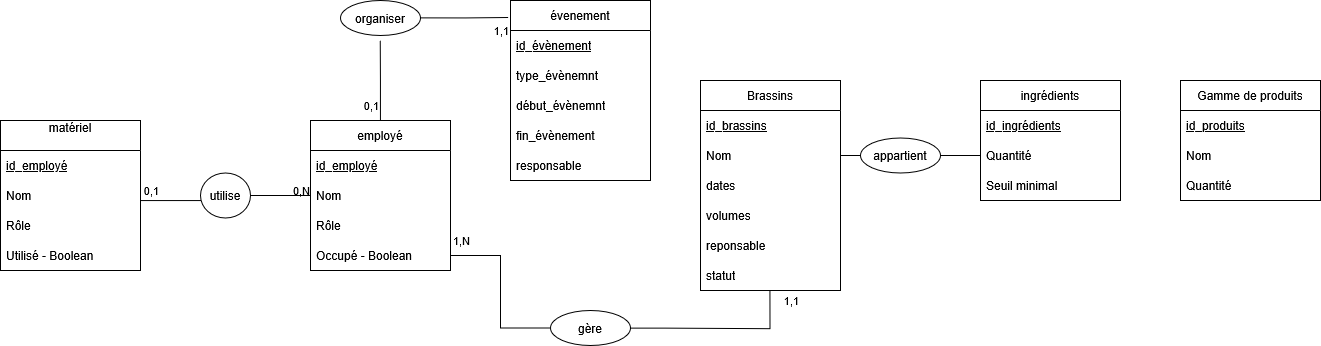

The diagram above was exported from draw.io. Its source (the exported page's mxGraphModel, read from the mxfile embedded in the PNG):
<mxGraphModel dx="2216" dy="759" grid="1" gridSize="10" guides="1" tooltips="1" connect="1" arrows="1" fold="1" page="1" pageScale="1" pageWidth="827" pageHeight="1169" math="0" shadow="0">
  <root>
    <mxCell id="0" />
    <mxCell id="1" parent="0" />
    <mxCell id="sRu-TZW6PHGM4_nH7StV-4" parent="1" style="swimlane;fontStyle=0;childLayout=stackLayout;horizontal=1;startSize=30;horizontalStack=0;resizeParent=1;resizeParentMax=0;resizeLast=0;collapsible=1;marginBottom=0;whiteSpace=wrap;html=1;" value="Brassins" vertex="1">
      <mxGeometry height="210" width="140" x="180" y="210" as="geometry" />
    </mxCell>
    <mxCell id="sRu-TZW6PHGM4_nH7StV-5" parent="sRu-TZW6PHGM4_nH7StV-4" style="text;strokeColor=none;fillColor=none;align=left;verticalAlign=middle;spacingLeft=4;spacingRight=4;overflow=hidden;points=[[0,0.5],[1,0.5]];portConstraint=eastwest;rotatable=0;whiteSpace=wrap;html=1;fontStyle=4" value="id_brassins" vertex="1">
      <mxGeometry height="30" width="140" y="30" as="geometry" />
    </mxCell>
    <mxCell id="sRu-TZW6PHGM4_nH7StV-6" parent="sRu-TZW6PHGM4_nH7StV-4" style="text;strokeColor=none;fillColor=none;align=left;verticalAlign=middle;spacingLeft=4;spacingRight=4;overflow=hidden;points=[[0,0.5],[1,0.5]];portConstraint=eastwest;rotatable=0;whiteSpace=wrap;html=1;" value="Nom" vertex="1">
      <mxGeometry height="30" width="140" y="60" as="geometry" />
    </mxCell>
    <mxCell id="sRu-TZW6PHGM4_nH7StV-7" parent="sRu-TZW6PHGM4_nH7StV-4" style="text;strokeColor=none;fillColor=none;align=left;verticalAlign=middle;spacingLeft=4;spacingRight=4;overflow=hidden;points=[[0,0.5],[1,0.5]];portConstraint=eastwest;rotatable=0;whiteSpace=wrap;html=1;" value="dates" vertex="1">
      <mxGeometry height="30" width="140" y="90" as="geometry" />
    </mxCell>
    <mxCell id="sRu-TZW6PHGM4_nH7StV-8" parent="sRu-TZW6PHGM4_nH7StV-4" style="text;strokeColor=none;fillColor=none;align=left;verticalAlign=middle;spacingLeft=4;spacingRight=4;overflow=hidden;points=[[0,0.5],[1,0.5]];portConstraint=eastwest;rotatable=0;whiteSpace=wrap;html=1;" value="volumes" vertex="1">
      <mxGeometry height="30" width="140" y="120" as="geometry" />
    </mxCell>
    <mxCell id="sRu-TZW6PHGM4_nH7StV-9" parent="sRu-TZW6PHGM4_nH7StV-4" style="text;strokeColor=none;fillColor=none;align=left;verticalAlign=middle;spacingLeft=4;spacingRight=4;overflow=hidden;points=[[0,0.5],[1,0.5]];portConstraint=eastwest;rotatable=0;whiteSpace=wrap;html=1;" value="reponsable" vertex="1">
      <mxGeometry height="30" width="140" y="150" as="geometry" />
    </mxCell>
    <mxCell id="sRu-TZW6PHGM4_nH7StV-10" parent="sRu-TZW6PHGM4_nH7StV-4" style="text;strokeColor=none;fillColor=none;align=left;verticalAlign=middle;spacingLeft=4;spacingRight=4;overflow=hidden;points=[[0,0.5],[1,0.5]];portConstraint=eastwest;rotatable=0;whiteSpace=wrap;html=1;" value="statut" vertex="1">
      <mxGeometry height="30" width="140" y="180" as="geometry" />
    </mxCell>
    <mxCell id="sRu-TZW6PHGM4_nH7StV-11" parent="1" style="swimlane;fontStyle=0;childLayout=stackLayout;horizontal=1;startSize=30;horizontalStack=0;resizeParent=1;resizeParentMax=0;resizeLast=0;collapsible=1;marginBottom=0;whiteSpace=wrap;html=1;" value="ingrédients" vertex="1">
      <mxGeometry height="120" width="140" x="460" y="210" as="geometry" />
    </mxCell>
    <mxCell id="sRu-TZW6PHGM4_nH7StV-12" parent="sRu-TZW6PHGM4_nH7StV-11" style="text;strokeColor=none;fillColor=none;align=left;verticalAlign=middle;spacingLeft=4;spacingRight=4;overflow=hidden;points=[[0,0.5],[1,0.5]];portConstraint=eastwest;rotatable=0;whiteSpace=wrap;html=1;fontStyle=4" value="id_ingrédients" vertex="1">
      <mxGeometry height="30" width="140" y="30" as="geometry" />
    </mxCell>
    <mxCell id="sRu-TZW6PHGM4_nH7StV-13" parent="sRu-TZW6PHGM4_nH7StV-11" style="text;strokeColor=none;fillColor=none;align=left;verticalAlign=middle;spacingLeft=4;spacingRight=4;overflow=hidden;points=[[0,0.5],[1,0.5]];portConstraint=eastwest;rotatable=0;whiteSpace=wrap;html=1;" value="Quantité" vertex="1">
      <mxGeometry height="30" width="140" y="60" as="geometry" />
    </mxCell>
    <mxCell id="sRu-TZW6PHGM4_nH7StV-22" parent="sRu-TZW6PHGM4_nH7StV-11" style="text;strokeColor=none;fillColor=none;align=left;verticalAlign=middle;spacingLeft=4;spacingRight=4;overflow=hidden;points=[[0,0.5],[1,0.5]];portConstraint=eastwest;rotatable=0;whiteSpace=wrap;html=1;" value="Seuil minimal" vertex="1">
      <mxGeometry height="30" width="140" y="90" as="geometry" />
    </mxCell>
    <mxCell id="sRu-TZW6PHGM4_nH7StV-25" parent="1" style="swimlane;fontStyle=0;childLayout=stackLayout;horizontal=1;startSize=30;horizontalStack=0;resizeParent=1;resizeParentMax=0;resizeLast=0;collapsible=1;marginBottom=0;whiteSpace=wrap;html=1;" value="Gamme de produits" vertex="1">
      <mxGeometry height="120" width="140" x="660" y="210" as="geometry" />
    </mxCell>
    <mxCell id="sRu-TZW6PHGM4_nH7StV-26" parent="sRu-TZW6PHGM4_nH7StV-25" style="text;strokeColor=none;fillColor=none;align=left;verticalAlign=middle;spacingLeft=4;spacingRight=4;overflow=hidden;points=[[0,0.5],[1,0.5]];portConstraint=eastwest;rotatable=0;whiteSpace=wrap;html=1;fontStyle=4" value="id_produits" vertex="1">
      <mxGeometry height="30" width="140" y="30" as="geometry" />
    </mxCell>
    <mxCell id="sRu-TZW6PHGM4_nH7StV-27" parent="sRu-TZW6PHGM4_nH7StV-25" style="text;strokeColor=none;fillColor=none;align=left;verticalAlign=middle;spacingLeft=4;spacingRight=4;overflow=hidden;points=[[0,0.5],[1,0.5]];portConstraint=eastwest;rotatable=0;whiteSpace=wrap;html=1;" value="Nom" vertex="1">
      <mxGeometry height="30" width="140" y="60" as="geometry" />
    </mxCell>
    <mxCell id="sRu-TZW6PHGM4_nH7StV-28" parent="sRu-TZW6PHGM4_nH7StV-25" style="text;strokeColor=none;fillColor=none;align=left;verticalAlign=middle;spacingLeft=4;spacingRight=4;overflow=hidden;points=[[0,0.5],[1,0.5]];portConstraint=eastwest;rotatable=0;whiteSpace=wrap;html=1;" value="Quantité" vertex="1">
      <mxGeometry height="30" width="140" y="90" as="geometry" />
    </mxCell>
    <mxCell id="sRu-TZW6PHGM4_nH7StV-30" parent="1" style="swimlane;fontStyle=0;childLayout=stackLayout;horizontal=1;startSize=30;horizontalStack=0;resizeParent=1;resizeParentMax=0;resizeLast=0;collapsible=1;marginBottom=0;whiteSpace=wrap;html=1;" value="évenement" vertex="1">
      <mxGeometry height="180" width="140" x="-10" y="130" as="geometry" />
    </mxCell>
    <mxCell id="sRu-TZW6PHGM4_nH7StV-31" parent="sRu-TZW6PHGM4_nH7StV-30" style="text;strokeColor=none;fillColor=none;align=left;verticalAlign=middle;spacingLeft=4;spacingRight=4;overflow=hidden;points=[[0,0.5],[1,0.5]];portConstraint=eastwest;rotatable=0;whiteSpace=wrap;html=1;fontStyle=4" value="id_évènement" vertex="1">
      <mxGeometry height="30" width="140" y="30" as="geometry" />
    </mxCell>
    <mxCell id="sRu-TZW6PHGM4_nH7StV-32" parent="sRu-TZW6PHGM4_nH7StV-30" style="text;strokeColor=none;fillColor=none;align=left;verticalAlign=middle;spacingLeft=4;spacingRight=4;overflow=hidden;points=[[0,0.5],[1,0.5]];portConstraint=eastwest;rotatable=0;whiteSpace=wrap;html=1;" value="type_évènemnt" vertex="1">
      <mxGeometry height="30" width="140" y="60" as="geometry" />
    </mxCell>
    <mxCell id="sRu-TZW6PHGM4_nH7StV-33" parent="sRu-TZW6PHGM4_nH7StV-30" style="text;strokeColor=none;fillColor=none;align=left;verticalAlign=middle;spacingLeft=4;spacingRight=4;overflow=hidden;points=[[0,0.5],[1,0.5]];portConstraint=eastwest;rotatable=0;whiteSpace=wrap;html=1;" value="début_évènemnt" vertex="1">
      <mxGeometry height="30" width="140" y="90" as="geometry" />
    </mxCell>
    <mxCell id="sRu-TZW6PHGM4_nH7StV-34" parent="sRu-TZW6PHGM4_nH7StV-30" style="text;strokeColor=none;fillColor=none;align=left;verticalAlign=middle;spacingLeft=4;spacingRight=4;overflow=hidden;points=[[0,0.5],[1,0.5]];portConstraint=eastwest;rotatable=0;whiteSpace=wrap;html=1;" value="fin_évènement" vertex="1">
      <mxGeometry height="30" width="140" y="120" as="geometry" />
    </mxCell>
    <mxCell id="sRu-TZW6PHGM4_nH7StV-57" parent="sRu-TZW6PHGM4_nH7StV-30" style="text;strokeColor=none;fillColor=none;align=left;verticalAlign=middle;spacingLeft=4;spacingRight=4;overflow=hidden;points=[[0,0.5],[1,0.5]];portConstraint=eastwest;rotatable=0;whiteSpace=wrap;html=1;" value="responsable" vertex="1">
      <mxGeometry height="30" width="140" y="150" as="geometry" />
    </mxCell>
    <mxCell id="sRu-TZW6PHGM4_nH7StV-66" edge="1" parent="1" source="sRu-TZW6PHGM4_nH7StV-38" style="edgeStyle=orthogonalEdgeStyle;rounded=0;orthogonalLoop=1;jettySize=auto;html=1;exitX=0.5;exitY=0;exitDx=0;exitDy=0;endArrow=none;endFill=0;">
      <mxGeometry relative="1" as="geometry">
        <mxPoint x="-140.20000000000005" y="170" as="targetPoint" />
      </mxGeometry>
    </mxCell>
    <mxCell id="sRu-TZW6PHGM4_nH7StV-68" connectable="0" parent="sRu-TZW6PHGM4_nH7StV-66" style="edgeLabel;html=1;align=center;verticalAlign=middle;resizable=0;points=[];" value="0,1" vertex="1">
      <mxGeometry relative="1" x="-0.5773" y="3" as="geometry">
        <mxPoint x="-7" y="2" as="offset" />
      </mxGeometry>
    </mxCell>
    <mxCell id="sRu-TZW6PHGM4_nH7StV-70" connectable="0" parent="sRu-TZW6PHGM4_nH7StV-66" style="edgeLabel;html=1;align=center;verticalAlign=middle;resizable=0;points=[];" value="1,1" vertex="1">
      <mxGeometry relative="1" x="-0.5773" y="3" as="geometry">
        <mxPoint x="123" y="-73" as="offset" />
      </mxGeometry>
    </mxCell>
    <mxCell id="sRu-TZW6PHGM4_nH7StV-75" connectable="0" parent="sRu-TZW6PHGM4_nH7StV-66" style="edgeLabel;html=1;align=center;verticalAlign=middle;resizable=0;points=[];" value="1,N" vertex="1">
      <mxGeometry relative="1" x="-0.5773" y="3" as="geometry">
        <mxPoint x="83" y="137" as="offset" />
      </mxGeometry>
    </mxCell>
    <mxCell id="sRu-TZW6PHGM4_nH7StV-76" connectable="0" parent="sRu-TZW6PHGM4_nH7StV-66" style="edgeLabel;html=1;align=center;verticalAlign=middle;resizable=0;points=[];" value="1,1" vertex="1">
      <mxGeometry relative="1" x="-0.5773" y="3" as="geometry">
        <mxPoint x="413" y="197" as="offset" />
      </mxGeometry>
    </mxCell>
    <mxCell id="sRu-TZW6PHGM4_nH7StV-78" connectable="0" parent="sRu-TZW6PHGM4_nH7StV-66" style="edgeLabel;html=1;align=center;verticalAlign=middle;resizable=0;points=[];" value="0,N" vertex="1">
      <mxGeometry relative="1" x="-0.5773" y="3" as="geometry">
        <mxPoint x="-77" y="87" as="offset" />
      </mxGeometry>
    </mxCell>
    <mxCell id="sRu-TZW6PHGM4_nH7StV-79" connectable="0" parent="sRu-TZW6PHGM4_nH7StV-66" style="edgeLabel;html=1;align=center;verticalAlign=middle;resizable=0;points=[];" value="0,1" vertex="1">
      <mxGeometry relative="1" x="-0.5773" y="3" as="geometry">
        <mxPoint x="-227" y="87" as="offset" />
      </mxGeometry>
    </mxCell>
    <mxCell id="sRu-TZW6PHGM4_nH7StV-38" parent="1" style="swimlane;fontStyle=0;childLayout=stackLayout;horizontal=1;startSize=30;horizontalStack=0;resizeParent=1;resizeParentMax=0;resizeLast=0;collapsible=1;marginBottom=0;whiteSpace=wrap;html=1;" value="employé" vertex="1">
      <mxGeometry height="150" width="140" x="-210" y="250" as="geometry" />
    </mxCell>
    <mxCell id="sRu-TZW6PHGM4_nH7StV-39" parent="sRu-TZW6PHGM4_nH7StV-38" style="text;strokeColor=none;fillColor=none;align=left;verticalAlign=middle;spacingLeft=4;spacingRight=4;overflow=hidden;points=[[0,0.5],[1,0.5]];portConstraint=eastwest;rotatable=0;whiteSpace=wrap;html=1;fontStyle=4" value="id_employé" vertex="1">
      <mxGeometry height="30" width="140" y="30" as="geometry" />
    </mxCell>
    <mxCell id="sRu-TZW6PHGM4_nH7StV-40" parent="sRu-TZW6PHGM4_nH7StV-38" style="text;strokeColor=none;fillColor=none;align=left;verticalAlign=middle;spacingLeft=4;spacingRight=4;overflow=hidden;points=[[0,0.5],[1,0.5]];portConstraint=eastwest;rotatable=0;whiteSpace=wrap;html=1;" value="Nom" vertex="1">
      <mxGeometry height="30" width="140" y="60" as="geometry" />
    </mxCell>
    <mxCell id="sRu-TZW6PHGM4_nH7StV-41" parent="sRu-TZW6PHGM4_nH7StV-38" style="text;strokeColor=none;fillColor=none;align=left;verticalAlign=middle;spacingLeft=4;spacingRight=4;overflow=hidden;points=[[0,0.5],[1,0.5]];portConstraint=eastwest;rotatable=0;whiteSpace=wrap;html=1;" value="Rôle" vertex="1">
      <mxGeometry height="30" width="140" y="90" as="geometry" />
    </mxCell>
    <mxCell id="sRu-TZW6PHGM4_nH7StV-43" parent="sRu-TZW6PHGM4_nH7StV-38" style="text;strokeColor=none;fillColor=none;align=left;verticalAlign=middle;spacingLeft=4;spacingRight=4;overflow=hidden;points=[[0,0.5],[1,0.5]];portConstraint=eastwest;rotatable=0;whiteSpace=wrap;html=1;" value="Occupé - Boolean" vertex="1">
      <mxGeometry height="30" width="140" y="120" as="geometry" />
    </mxCell>
    <mxCell id="sRu-TZW6PHGM4_nH7StV-44" parent="1" style="swimlane;fontStyle=0;childLayout=stackLayout;horizontal=1;startSize=30;horizontalStack=0;resizeParent=1;resizeParentMax=0;resizeLast=0;collapsible=1;marginBottom=0;whiteSpace=wrap;html=1;" value="matériel&lt;div&gt;&lt;br&gt;&lt;/div&gt;" vertex="1">
      <mxGeometry height="150" width="140" x="-520" y="250" as="geometry" />
    </mxCell>
    <mxCell id="sRu-TZW6PHGM4_nH7StV-45" parent="sRu-TZW6PHGM4_nH7StV-44" style="text;strokeColor=none;fillColor=none;align=left;verticalAlign=middle;spacingLeft=4;spacingRight=4;overflow=hidden;points=[[0,0.5],[1,0.5]];portConstraint=eastwest;rotatable=0;whiteSpace=wrap;html=1;fontStyle=4" value="id_employé" vertex="1">
      <mxGeometry height="30" width="140" y="30" as="geometry" />
    </mxCell>
    <mxCell id="sRu-TZW6PHGM4_nH7StV-46" parent="sRu-TZW6PHGM4_nH7StV-44" style="text;strokeColor=none;fillColor=none;align=left;verticalAlign=middle;spacingLeft=4;spacingRight=4;overflow=hidden;points=[[0,0.5],[1,0.5]];portConstraint=eastwest;rotatable=0;whiteSpace=wrap;html=1;" value="Nom" vertex="1">
      <mxGeometry height="30" width="140" y="60" as="geometry" />
    </mxCell>
    <mxCell id="sRu-TZW6PHGM4_nH7StV-47" parent="sRu-TZW6PHGM4_nH7StV-44" style="text;strokeColor=none;fillColor=none;align=left;verticalAlign=middle;spacingLeft=4;spacingRight=4;overflow=hidden;points=[[0,0.5],[1,0.5]];portConstraint=eastwest;rotatable=0;whiteSpace=wrap;html=1;" value="Rôle" vertex="1">
      <mxGeometry height="30" width="140" y="90" as="geometry" />
    </mxCell>
    <mxCell id="sRu-TZW6PHGM4_nH7StV-48" parent="sRu-TZW6PHGM4_nH7StV-44" style="text;strokeColor=none;fillColor=none;align=left;verticalAlign=middle;spacingLeft=4;spacingRight=4;overflow=hidden;points=[[0,0.5],[1,0.5]];portConstraint=eastwest;rotatable=0;whiteSpace=wrap;html=1;" value="Utilisé - Boolean" vertex="1">
      <mxGeometry height="30" width="140" y="120" as="geometry" />
    </mxCell>
    <mxCell id="sRu-TZW6PHGM4_nH7StV-54" edge="1" parent="1" source="sRu-TZW6PHGM4_nH7StV-52" style="edgeStyle=orthogonalEdgeStyle;rounded=0;orthogonalLoop=1;jettySize=auto;html=1;entryX=1;entryY=0.5;entryDx=0;entryDy=0;endArrow=none;endFill=0;" target="sRu-TZW6PHGM4_nH7StV-46">
      <mxGeometry relative="1" as="geometry">
        <Array as="points">
          <mxPoint x="-380" y="330" />
        </Array>
      </mxGeometry>
    </mxCell>
    <mxCell id="sRu-TZW6PHGM4_nH7StV-63" edge="1" parent="1" source="sRu-TZW6PHGM4_nH7StV-52" style="edgeStyle=orthogonalEdgeStyle;rounded=0;orthogonalLoop=1;jettySize=auto;html=1;exitX=1;exitY=0.5;exitDx=0;exitDy=0;entryX=0;entryY=0.5;entryDx=0;entryDy=0;endArrow=none;endFill=0;" target="sRu-TZW6PHGM4_nH7StV-40">
      <mxGeometry relative="1" as="geometry" />
    </mxCell>
    <mxCell id="sRu-TZW6PHGM4_nH7StV-52" parent="1" style="ellipse;whiteSpace=wrap;html=1;" value="utilise" vertex="1">
      <mxGeometry height="45" width="50" x="-320" y="302.5" as="geometry" />
    </mxCell>
    <mxCell id="sRu-TZW6PHGM4_nH7StV-64" parent="1" style="ellipse;whiteSpace=wrap;html=1;" value="organiser" vertex="1">
      <mxGeometry height="35" width="80" x="-180" y="130" as="geometry" />
    </mxCell>
    <mxCell id="sRu-TZW6PHGM4_nH7StV-65" edge="1" parent="1" source="sRu-TZW6PHGM4_nH7StV-64" style="edgeStyle=orthogonalEdgeStyle;rounded=0;orthogonalLoop=1;jettySize=auto;html=1;exitX=0.5;exitY=1;exitDx=0;exitDy=0;" target="sRu-TZW6PHGM4_nH7StV-64">
      <mxGeometry relative="1" as="geometry" />
    </mxCell>
    <mxCell id="sRu-TZW6PHGM4_nH7StV-67" edge="1" parent="1" source="sRu-TZW6PHGM4_nH7StV-64" style="edgeStyle=orthogonalEdgeStyle;rounded=0;orthogonalLoop=1;jettySize=auto;html=1;exitX=1;exitY=0.5;exitDx=0;exitDy=0;entryX=-0.017;entryY=0.095;entryDx=0;entryDy=0;entryPerimeter=0;endArrow=none;endFill=0;" target="sRu-TZW6PHGM4_nH7StV-30">
      <mxGeometry relative="1" as="geometry" />
    </mxCell>
    <mxCell id="sRu-TZW6PHGM4_nH7StV-72" parent="1" style="ellipse;whiteSpace=wrap;html=1;" value="gère" vertex="1">
      <mxGeometry height="35" width="80" x="30" y="440" as="geometry" />
    </mxCell>
    <mxCell id="sRu-TZW6PHGM4_nH7StV-73" edge="1" parent="1" source="sRu-TZW6PHGM4_nH7StV-43" style="edgeStyle=orthogonalEdgeStyle;rounded=0;orthogonalLoop=1;jettySize=auto;html=1;entryX=0;entryY=0.5;entryDx=0;entryDy=0;endArrow=none;endFill=0;" target="sRu-TZW6PHGM4_nH7StV-72">
      <mxGeometry relative="1" as="geometry" />
    </mxCell>
    <mxCell id="sRu-TZW6PHGM4_nH7StV-74" edge="1" parent="1" source="sRu-TZW6PHGM4_nH7StV-72" style="edgeStyle=orthogonalEdgeStyle;rounded=0;orthogonalLoop=1;jettySize=auto;html=1;entryX=0.496;entryY=1.013;entryDx=0;entryDy=0;entryPerimeter=0;endArrow=none;endFill=0;" target="sRu-TZW6PHGM4_nH7StV-10">
      <mxGeometry relative="1" as="geometry">
        <Array as="points">
          <mxPoint x="145" y="458" />
          <mxPoint x="249" y="458" />
        </Array>
      </mxGeometry>
    </mxCell>
    <mxCell id="sRu-TZW6PHGM4_nH7StV-82" edge="1" parent="1" source="sRu-TZW6PHGM4_nH7StV-80" style="edgeStyle=orthogonalEdgeStyle;rounded=0;orthogonalLoop=1;jettySize=auto;html=1;exitX=0;exitY=0.5;exitDx=0;exitDy=0;entryX=1;entryY=0.5;entryDx=0;entryDy=0;endArrow=none;endFill=0;" target="sRu-TZW6PHGM4_nH7StV-6">
      <mxGeometry relative="1" as="geometry" />
    </mxCell>
    <mxCell id="sRu-TZW6PHGM4_nH7StV-80" parent="1" style="ellipse;whiteSpace=wrap;html=1;" value="appartient" vertex="1">
      <mxGeometry height="35" width="80" x="340" y="267.5" as="geometry" />
    </mxCell>
    <mxCell id="sRu-TZW6PHGM4_nH7StV-81" edge="1" parent="1" source="sRu-TZW6PHGM4_nH7StV-13" style="edgeStyle=orthogonalEdgeStyle;rounded=0;orthogonalLoop=1;jettySize=auto;html=1;entryX=1;entryY=0.5;entryDx=0;entryDy=0;endArrow=none;endFill=0;" target="sRu-TZW6PHGM4_nH7StV-80">
      <mxGeometry relative="1" as="geometry" />
    </mxCell>
  </root>
</mxGraphModel>